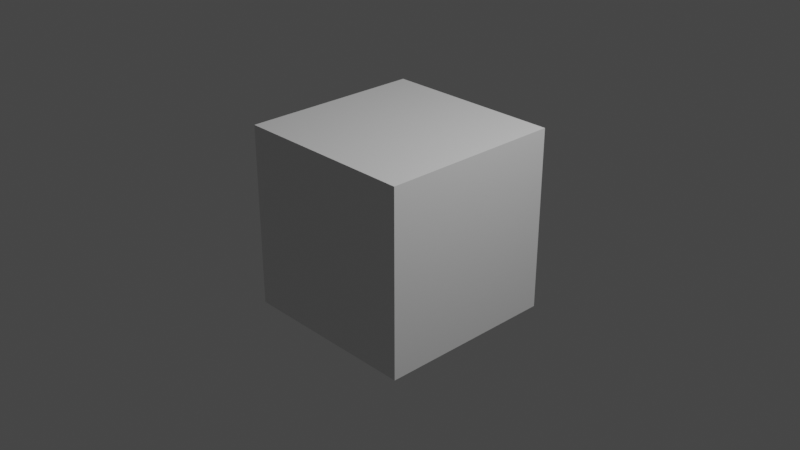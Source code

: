 # Source: 14256_autosave.blend  (saved by Blender 2.80.74; exported with 4.5.12 LTS)
import bpy
from mathutils import Matrix  # noqa: F401  (used for matrix-valued properties, if any)

bpy.ops.wm.read_factory_settings(use_empty=True)
scene = bpy.context.scene
scene.name = 'Scene'

# ---- collections
col_collection = bpy.data.collections.new('Collection'); scene.collection.children.link(col_collection)

# ---- materials (node trees are filled in below, after node groups)
mat_material = bpy.data.materials.new('Material')
mat_material.alpha_threshold = 0.0
mat_material.use_transparent_shadow = False
mat_material.line_color = (0.0, 0.0, 0.0, 1.0)

# ---- material node trees
mat_material.use_nodes = True; mat_material.node_tree.nodes.clear()
_N = mat_material.node_tree.nodes; _L = mat_material.node_tree.links
n0 = _N.new('ShaderNodeOutputMaterial'); n0.name = 'Material Output'; n0.location = (300, 300)
n1 = _N.new('ShaderNodeBsdfPrincipled'); n1.name = 'Principled BSDF'; n1.location = (10, 300)
n1.distribution = 'GGX'
n1.subsurface_method = 'BURLEY'
n1.inputs[2].default_value = 0.4
n1.inputs[3].default_value = 1.45
n1.inputs[27].default_value = (0.0, 0.0, 0.0, 1.0)
n1.inputs[28].default_value = 1.0
_L.new(n1.outputs[0], n0.inputs[0])
n0.is_active_output = True

# ---- world
world_world = bpy.data.worlds.new('World'); scene.world = world_world
world_world.use_nodes = True; world_world.node_tree.nodes.clear()
_N = world_world.node_tree.nodes; _L = world_world.node_tree.links
n0 = _N.new('ShaderNodeOutputWorld'); n0.name = 'World Output'; n0.location = (300, 300)
n1 = _N.new('ShaderNodeBackground'); n1.name = 'Background'; n1.location = (10, 300)
n1.inputs[0].default_value = (0.05088, 0.05088, 0.05088, 1.0)
_L.new(n1.outputs[0], n0.inputs[0])
n0.is_active_output = True
world_world.color = (0.05088, 0.05088, 0.05088)
world_world.use_sun_shadow = False
world_world.sun_shadow_jitter_overblur = 0.0

# ---- cameras
cam_camera = bpy.data.cameras.new('Camera')
cam_camera.clip_end = 100.0
cam_camera.ortho_scale = 7.314

# ---- lights
light_light = bpy.data.lights.new('Light', 'POINT')
light_light.transmission_factor = 0.0
light_light.energy = 1000.0
light_light.shadow_soft_size = 0.1
light_light.shadow_maximum_resolution = 0.006
light_light.use_absolute_resolution = True

# ---- meshes
me_cube = bpy.data.meshes.new('Cube')
me_cube.from_pydata([(1.0, 1.0, 1.0), (1.0, 1.0, -1.0), (1.0, -1.0, 1.0), (1.0, -1.0, -1.0), (-1.0, 1.0, 1.0), (-1.0, 1.0, -1.0), (-1.0, -1.0, 1.0), (-1.0, -1.0, -1.0)], [], [(0, 4, 6, 2), (3, 2, 6, 7), (7, 6, 4, 5), (5, 1, 3, 7), (1, 0, 2, 3), (5, 4, 0, 1)])
_uv = me_cube.uv_layers.new(name='UVMap')
_uv.uv.foreach_set('vector', [0.375, 0.0, 0.625, 0.0, 0.625, 0.25, 0.375, 0.25, 0.375, 0.25, 0.625, 0.25, 0.625, 0.5, 0.375, 0.5, 0.375, 0.5, 0.625, 0.5, 0.625, 0.75, 0.375, 0.75, 0.375, 0.75, 0.625, 0.75, 0.625, 1.0, 0.375, 1.0, 0.125, 0.5, 0.375, 0.5, 0.375, 0.75, 0.125, 0.75, 0.625, 0.5, 0.875, 0.5, 0.875, 0.75, 0.625, 0.75])
me_cube.materials.append(mat_material)
me_cube.use_remesh_preserve_volume = False
me_cube.use_remesh_preserve_attributes = False
me_cube.use_mirror_vertex_groups = False
me_cube.update()

# ---- objects
ob_cube = bpy.data.objects.new('Cube', me_cube)
ob_light = bpy.data.objects.new('Light', light_light)
ob_camera = bpy.data.objects.new('Camera', cam_camera)

# ---- transforms, parenting, visibility, modifiers, constraints
ob_cube.location = (0.0, 0.0, 0.0)
ob_cube.lock_rotations_4d = False
ob_cube.empty_display_type = 'ARROWS'
ob_cube.lineart.crease_threshold = 0.0
ob_light.location = (4.076, 1.005, 5.904)
ob_light.rotation_euler = (0.6503, 0.05522, 1.866)
ob_light.lock_rotations_4d = False
ob_light.empty_display_type = 'ARROWS'
ob_light.color = (0.0, 0.0, 0.0, 0.0)
ob_light.lineart.crease_threshold = 0.0
ob_camera.location = (7.359, -6.926, 4.958)
ob_camera.rotation_euler = (1.109, 0.0, 0.8149)
ob_camera.lock_rotations_4d = False
ob_camera.empty_display_type = 'ARROWS'
ob_camera.color = (0.0, 0.0, 0.0, 0.0)
ob_camera.display_type = 'WIRE'
ob_camera.lineart.crease_threshold = 0.0

# ---- collection membership
col_collection.objects.link(ob_cube)
col_collection.objects.link(ob_light)
col_collection.objects.link(ob_camera)

# ---- scene / render settings (as saved in the file)
scene.camera = ob_camera
scene.frame_start = 1; scene.frame_end = 250; scene.frame_set(1)
scene.render.engine = 'BLENDER_EEVEE_NEXT'
scene.cycles.use_denoising = False
scene.cycles.samples = 128
scene.cycles.sampling_pattern = 'TABULATED_SOBOL'
scene.cycles.use_adaptive_sampling = False
scene.cycles.use_light_tree = False
scene.view_settings.view_transform = 'Filmic'
bpy.context.view_layer.update()
